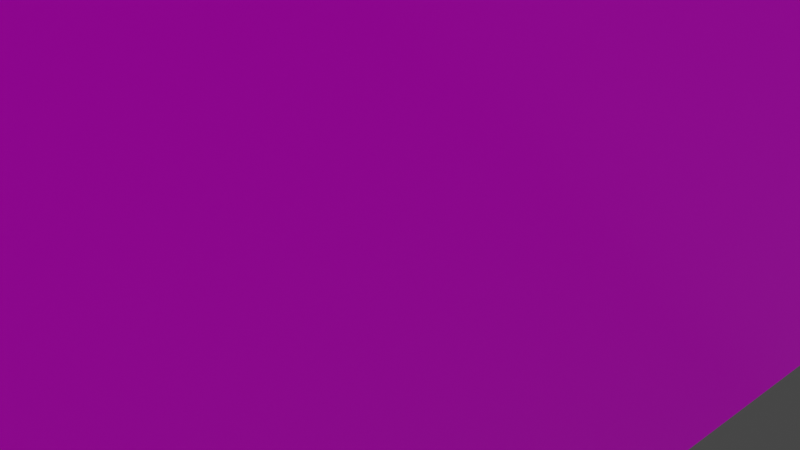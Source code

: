 # Source: Peeets_Coffee.blend  (saved by Blender 3.4.6; exported with 4.5.12 LTS)
import bpy
from mathutils import Matrix  # noqa: F401  (used for matrix-valued properties, if any)

bpy.ops.wm.read_factory_settings(use_empty=True)
scene = bpy.context.scene
scene.name = 'Scene'

# ---- collections
col_collection = bpy.data.collections.new('Collection'); scene.collection.children.link(col_collection)

# ---- images (referenced by path relative to the original .blend; pixels are not part of the script)
import os
ASSET_DIR = os.environ.get("B2B_ASSET_DIR", "")  # directory of the original .blend (textures are referenced by path, not embedded)
HERE = os.path.dirname(os.path.abspath(__file__))  # packed textures are extracted next to this script under _unpacked/

def load_image(name, relpath, width, height, colorspace="sRGB"):
    """Load a texture the original file referenced (path relative to the .blend, or extracted next to this script)."""
    p = next((c for c in (os.path.join(HERE, relpath), os.path.join(ASSET_DIR, relpath)) if relpath and os.path.exists(c)), "")
    if p:
        img = bpy.data.images.load(p, check_existing=True)
        img.name = name
    else:  # same state as the original file: an image datablock whose file is absent (Cycles renders it pink)
        img = bpy.data.images.new(name, width, height)
        img.source = "FILE"
        img.filepath = "//" + (relpath or name)
    img.colorspace_settings.name = colorspace
    return img
img_paintedplaster017_8k_displacement_jpg = load_image('PaintedPlaster017_8K_Displacement.jpg', 'PaintedPlaster017_8K_Displacement.jpg', 1024, 1024, 'Non-Color')
img_paintedplaster017_8k_color_jpg = load_image('PaintedPlaster017_8K_Color.jpg', 'PaintedPlaster017_8K_Color.jpg', 1024, 1024, 'sRGB')
img_paintedplaster017_8k_roughness_jpg = load_image('PaintedPlaster017_8K_Roughness.jpg', 'PaintedPlaster017_8K_Roughness.jpg', 1024, 1024, 'Non-Color')
img_paintedplaster017_8k_normaldx_jpg = load_image('PaintedPlaster017_8K_NormalDX.jpg', 'PaintedPlaster017_8K_NormalDX.jpg', 1024, 1024, 'Non-Color')
img_metal032_4k_displacement_jpg = load_image('Metal032_4K_Displacement.jpg', 'Metal032_4K_Displacement.jpg', 1024, 1024, 'Non-Color')
img_metal032_4k_color_jpg = load_image('Metal032_4K_Color.jpg', 'Metal032_4K_Color.jpg', 1024, 1024, 'sRGB')
img_metal032_4k_jpg_usda = load_image('Metal032_4K-JPG.usda', 'Metal032_4K-JPG.usda', 1024, 1024, 'Non-Color')
img_metal032_4k_roughness_jpg = load_image('Metal032_4K_Roughness.jpg', 'Metal032_4K_Roughness.jpg', 1024, 1024, 'Non-Color')
img_metal032_4k_normaldx_jpg = load_image('Metal032_4K_NormalDX.jpg', 'Metal032_4K_NormalDX.jpg', 1024, 1024, 'Non-Color')

# ---- materials (node trees are filled in below, after node groups)
mat_concrete = bpy.data.materials.new('Concrete')
mat_concrete.alpha_threshold = 0.0
mat_concrete.use_transparent_shadow = False
mat_concrete.roughness = 0.5
mat_concrete.line_color = (0.0, 0.0, 0.0, 1.0)
mat_window = bpy.data.materials.new('Window')
mat_window.use_transparent_shadow = False

# ---- material node trees
mat_concrete.use_nodes = True; mat_concrete.node_tree.nodes.clear()
_N = mat_concrete.node_tree.nodes; _L = mat_concrete.node_tree.links
n0 = _N.new('ShaderNodeOutputMaterial'); n0.name = 'Material Output'; n0.location = (300, 300)
n1 = _N.new('ShaderNodeBsdfPrincipled'); n1.name = 'Principled BSDF'; n1.location = (10, 300)
n1.distribution = 'GGX'
n1.subsurface_method = 'RANDOM_WALK_SKIN'
n1.inputs[3].default_value = 1.45
n1.inputs[27].default_value = (0.0, 0.0, 0.0, 1.0)
n1.inputs[28].default_value = 1.0
n2 = _N.new('ShaderNodeTexImage'); n2.name = 'Image Texture'; n2.location = (84, -870)
n2.label = 'Displacement'
n2.image = img_paintedplaster017_8k_displacement_jpg
n3 = _N.new('ShaderNodeDisplacement'); n3.name = 'Displacement'; n3.location = (110, -400)
n3.inputs[2].default_value = 1.0
n4 = _N.new('ShaderNodeTexImage'); n4.name = 'Image Texture.001'; n4.location = (84, -30)
n4.label = 'Base Color'
n4.image = img_paintedplaster017_8k_color_jpg
n5 = _N.new('ShaderNodeTexImage'); n5.name = 'Image Texture.002'; n5.location = (84, -310)
n5.label = 'Roughness'
n5.image = img_paintedplaster017_8k_roughness_jpg
n6 = _N.new('ShaderNodeTexImage'); n6.name = 'Image Texture.003'; n6.location = (84, -590)
n6.label = 'Normal'
n6.image = img_paintedplaster017_8k_normaldx_jpg
n7 = _N.new('ShaderNodeNormalMap'); n7.name = 'Normal Map'; n7.location = (-240, -60)
n8 = _N.new('ShaderNodeMapping'); n8.name = 'Mapping'; n8.location = (230, -30)
n9 = _N.new('NodeReroute'); n9.name = 'Reroute'; n9.location = (34, -586)
n9.width = 16
n9.socket_idname = 'NodeSocketVector'
n10 = _N.new('ShaderNodeTexCoord'); n10.name = 'Texture Coordinate'; n10.location = (30, -30)
n11 = _N.new('NodeFrame'); n11.name = 'Frame'; n11.location = (-1270, 330)
n11.label = 'Mapping'
n11.width = 400
n12 = _N.new('NodeFrame'); n12.name = 'Frame.001'; n12.location = (-624, 530)
n12.label = 'Textures'
n12.width = 354
n2.parent = n12
n4.parent = n12
n5.parent = n12
n6.parent = n12
n8.parent = n11
n9.parent = n12
n10.parent = n11
_L.new(n1.outputs[0], n0.inputs[0])
_L.new(n2.outputs[0], n3.inputs[0])
_L.new(n3.outputs[0], n0.inputs[2])
_L.new(n4.outputs[0], n1.inputs[0])
_L.new(n5.outputs[0], n1.inputs[2])
_L.new(n6.outputs[0], n7.inputs[1])
_L.new(n7.outputs[0], n1.inputs[5])
_L.new(n9.outputs[0], n4.inputs[0])
_L.new(n9.outputs[0], n5.inputs[0])
_L.new(n9.outputs[0], n6.inputs[0])
_L.new(n9.outputs[0], n2.inputs[0])
_L.new(n8.outputs[0], n9.inputs[0])
_L.new(n10.outputs[2], n8.inputs[0])
n0.is_active_output = True
mat_window.use_nodes = True; mat_window.node_tree.nodes.clear()
_N = mat_window.node_tree.nodes; _L = mat_window.node_tree.links
n0 = _N.new('ShaderNodeOutputMaterial'); n0.name = 'Material Output'; n0.location = (300, 300)
n1 = _N.new('ShaderNodeBsdfPrincipled'); n1.name = 'Principled BSDF'; n1.location = (10, 300)
n1.distribution = 'GGX'
n1.subsurface_method = 'RANDOM_WALK_SKIN'
n1.inputs[3].default_value = 1.45
n1.inputs[27].default_value = (0.0, 0.0, 0.0, 1.0)
n1.inputs[28].default_value = 1.0
n2 = _N.new('ShaderNodeTexImage'); n2.name = 'Image Texture'; n2.location = (84, -1150)
n2.label = 'Displacement'
n2.image = img_metal032_4k_displacement_jpg
n3 = _N.new('ShaderNodeDisplacement'); n3.name = 'Displacement'; n3.location = (110, -400)
n3.inputs[2].default_value = 1.0
n4 = _N.new('ShaderNodeTexImage'); n4.name = 'Image Texture.001'; n4.location = (84, -30)
n4.label = 'Base Color'
n4.image = img_metal032_4k_color_jpg
n5 = _N.new('ShaderNodeTexImage'); n5.name = 'Image Texture.002'; n5.location = (84, -310)
n5.label = 'Metallic'
n5.image = img_metal032_4k_jpg_usda
n6 = _N.new('ShaderNodeTexImage'); n6.name = 'Image Texture.003'; n6.location = (84, -590)
n6.label = 'Roughness'
n6.image = img_metal032_4k_roughness_jpg
n7 = _N.new('ShaderNodeTexImage'); n7.name = 'Image Texture.004'; n7.location = (84, -870)
n7.label = 'Normal'
n7.image = img_metal032_4k_normaldx_jpg
n8 = _N.new('ShaderNodeNormalMap'); n8.name = 'Normal Map'; n8.location = (-240, -340)
n9 = _N.new('ShaderNodeMapping'); n9.name = 'Mapping'; n9.location = (230, -30)
n10 = _N.new('NodeReroute'); n10.name = 'Reroute'; n10.location = (34, -700)
n10.width = 16
n10.socket_idname = 'NodeSocketVector'
n11 = _N.new('ShaderNodeTexCoord'); n11.name = 'Texture Coordinate'; n11.location = (30, -30)
n12 = _N.new('NodeFrame'); n12.name = 'Frame'; n12.location = (-1270, 330)
n12.label = 'Mapping'
n12.width = 400
n13 = _N.new('NodeFrame'); n13.name = 'Frame.001'; n13.location = (-624, 530)
n13.label = 'Textures'
n13.width = 354
n2.parent = n13
n4.parent = n13
n5.parent = n13
n6.parent = n13
n7.parent = n13
n9.parent = n12
n10.parent = n13
n11.parent = n12
_L.new(n1.outputs[0], n0.inputs[0])
_L.new(n2.outputs[0], n3.inputs[0])
_L.new(n3.outputs[0], n0.inputs[2])
_L.new(n4.outputs[0], n1.inputs[0])
_L.new(n5.outputs[0], n1.inputs[1])
_L.new(n6.outputs[0], n1.inputs[2])
_L.new(n7.outputs[0], n8.inputs[1])
_L.new(n8.outputs[0], n1.inputs[5])
_L.new(n10.outputs[0], n4.inputs[0])
_L.new(n10.outputs[0], n5.inputs[0])
_L.new(n10.outputs[0], n6.inputs[0])
_L.new(n10.outputs[0], n7.inputs[0])
_L.new(n10.outputs[0], n2.inputs[0])
_L.new(n9.outputs[0], n10.inputs[0])
_L.new(n11.outputs[2], n9.inputs[0])
n0.is_active_output = True

# ---- world
world_world = bpy.data.worlds.new('World'); scene.world = world_world
world_world.use_nodes = True; world_world.node_tree.nodes.clear()
_N = world_world.node_tree.nodes; _L = world_world.node_tree.links
n0 = _N.new('ShaderNodeOutputWorld'); n0.name = 'World Output'; n0.location = (300, 300)
n1 = _N.new('ShaderNodeBackground'); n1.name = 'Background'; n1.location = (10, 300)
n1.inputs[0].default_value = (0.05088, 0.05088, 0.05088, 1.0)
_L.new(n1.outputs[0], n0.inputs[0])
n0.is_active_output = True
world_world.color = (0.05088, 0.05088, 0.05088)
world_world.use_sun_shadow = False
world_world.sun_shadow_jitter_overblur = 0.0

# ---- cameras
cam_camera = bpy.data.cameras.new('Camera')
cam_camera.clip_end = 100.0
cam_camera.ortho_scale = 7.314

# ---- meshes
me_cube = bpy.data.meshes.new('Cube')
me_cube.from_pydata([(4.226, 7.675, 4.138), (4.226, 7.675, -4.138), (4.138, -8.824, 4.138), (4.138, -8.824, -4.138), (-4.138, 4.138, 4.138), (-4.138, 4.138, -4.138), (-4.138, -4.138, 4.138), (-4.138, -4.138, -4.138), (4.226, 7.675, -0.794), (-4.138, -4.138, -0.794), (4.138, -8.824, -0.794), (-4.138, 4.138, -0.794), (-4.138, -4.138, 0.4945), (4.226, 7.675, 0.4945), (4.138, -8.824, 0.4945), (-4.138, 4.138, 0.4945), (-4.138, -4.138, 2.539), (4.226, 7.675, 2.539), (4.138, -8.824, 2.539), (-4.138, 4.138, 2.539), (-4.138, -3.548, -4.138), (4.138, -1.914, 4.138), (-4.138, -1.914, 4.138), (4.138, -1.914, -4.138), (4.138, -1.914, -0.794), (-4.138, -3.548, -0.794), (4.138, -1.914, 0.4945), (-4.138, -3.552, 0.4945), (4.138, -1.914, 2.539), (-4.138, -3.552, 2.539), (-4.138, 2.24, 4.138), (4.138, 2.24, -4.138), (-4.138, 3.613, -0.794), (-4.138, 3.65, 0.4945), (-4.138, 3.65, 2.539), (-4.138, 3.613, -4.138), (4.138, 2.24, 4.138), (4.138, 2.24, -0.794), (4.138, 2.24, 0.4945), (4.138, 2.24, 2.539), (-2.365, 7.647, -4.138), (-2.531, -4.138, 4.138), (-2.531, -4.138, -4.138), (-2.365, 7.647, 4.138), (-2.365, 7.647, -0.794), (-2.531, -4.138, -0.794), (-2.365, 7.647, 0.4945), (-2.531, -4.138, 0.4945), (-2.365, 7.647, 2.539), (-2.531, -4.138, 2.539), (-2.531, -1.914, -4.138), (-2.531, -1.914, 4.138), (-2.531, 2.24, 4.138), (-2.531, 2.24, -4.138), (-2.196, -5.163, -4.138), (-2.03, 7.661, 4.138), (-2.03, 7.661, -0.794), (-2.03, 7.661, 0.4945), (-2.03, 7.661, 2.539), (-2.196, -1.9, 4.138), (-2.196, 2.254, 4.138), (-2.03, 7.661, -4.138), (-2.196, -5.163, 4.138), (-2.196, -5.163, -0.794), (-2.196, -5.163, 0.4945), (-2.192, -5.163, 2.539), (-2.196, -1.9, -4.138), (-2.196, 2.254, -4.138), (2.592, -7.266, -4.138), (3.801, 7.682, 4.138), (3.801, 7.682, -0.794), (3.801, 7.682, 0.4945), (3.801, 7.682, 2.539), (3.713, -1.907, 4.138), (3.713, 2.247, 4.138), (3.801, 7.682, -4.138), (3.556, -7.266, 4.138), (2.638, -7.266, -0.794), (2.638, -7.266, 0.4945), (2.638, -7.266, 2.539), (3.713, -1.907, -4.138), (3.713, 2.247, -4.138), (0.1019, 7.657, -4.138), (-0.1421, -4.911, 4.138), (-0.1421, -4.911, -0.794), (-0.1421, -4.911, 0.4945), (-0.1421, -4.911, 2.539), (-0.0636, -1.904, -4.138), (-0.0636, 2.25, -4.138), (-0.1421, -4.911, -4.138), (0.1019, 7.657, 4.138), (0.1019, 7.657, -0.794), (0.1019, 7.657, 0.4945), (0.1019, 7.657, 2.539), (-0.0636, -1.904, 4.138), (-0.0636, 2.25, 4.138), (4.138, 2.24, 4.138), (4.138, -1.914, 4.138), (3.713, -1.907, 4.138), (3.713, 2.247, 4.138), (-2.531, 2.24, 4.138), (-2.531, -1.914, 4.138), (-2.196, -1.9, 4.138), (-2.196, 2.254, 4.138), (-0.0636, -1.904, 4.138), (-0.0636, 2.25, 4.138), (4.138, 2.24, 9.357), (4.138, -1.914, 9.357), (3.713, -1.907, 9.357), (3.713, 2.247, 9.357), (-2.531, 2.24, 9.357), (-2.531, -1.914, 9.357), (-2.196, -1.9, 9.357), (-2.196, 2.254, 9.357), (-0.0636, -1.904, 9.357), (-0.0636, 2.25, 9.357), (-4.138, -4.138, 2.539), (-4.138, -4.138, 4.138), (-4.138, 2.24, 4.138), (-10.36, 3.65, 0.4945), (-4.138, 4.138, 2.539), (-4.138, 2.24, 2.539), (-4.138, -1.914, 4.138), (-4.138, -1.914, 2.539), (-1.0, -1.0, -1.0), (-1.0, -1.0, 1.0), (-1.0, 1.0, -1.0), (-1.0, 1.0, 1.0), (1.0, -1.0, -1.0), (1.0, -1.0, 1.0), (1.0, 1.0, -1.0), (1.0, 1.0, 1.0), (-1.0, -1.0, -1.0), (-1.0, -1.0, 1.0), (-1.0, 1.0, -1.0), (-1.0, 1.0, 1.0), (1.0, -1.0, -1.0), (1.0, -1.0, 1.0), (1.0, 1.0, -1.0), (1.0, 1.0, 1.0), (4.226, 7.675, -3.802), (4.138, -8.824, -3.802), (-4.138, 4.138, -3.802), (-4.138, -4.138, -3.802), (-4.138, -3.548, -3.802), (4.138, -1.914, -3.802), (4.138, 2.24, -3.802), (-4.138, 3.613, -3.802), (-2.531, -4.138, -3.802), (-2.365, 7.647, -3.802), (-2.196, -5.163, -3.802), (-2.03, 7.661, -3.802), (2.638, -7.266, -3.802), (3.801, 7.682, -3.802), (0.1019, 7.657, -3.802), (-0.1421, -4.911, -3.802), (-4.138, -4.138, -1.182), (4.226, 7.675, -1.182), (4.138, -8.824, -1.182), (-4.138, 4.138, -1.182), (-4.138, -3.548, -1.182), (4.138, -1.914, -1.182), (4.138, 2.24, -1.182), (-4.138, 3.613, -1.182), (-2.531, -4.138, -1.182), (-2.365, 7.647, -1.182), (-2.196, -5.163, -1.182), (-2.03, 7.661, -1.182), (2.638, -7.266, -1.182), (3.801, 7.682, -1.182), (0.1019, 7.657, -1.182), (-0.1421, -4.911, -1.182), (-4.138, 3.65, 4.166), (-4.138, 4.138, 4.166), (-4.138, -4.138, 4.166), (-4.138, -3.552, 4.166), (0.0, 1.0, -1.0), (0.0, 1.0, 1.0), (0.1951, 0.9808, -1.0), (0.1951, 0.9808, 1.0), (0.3827, 0.9239, -1.0), (0.3827, 0.9239, 1.0), (0.5556, 0.8315, -1.0), (0.5556, 0.8315, 1.0), (0.7071, 0.7071, -1.0), (0.7071, 0.7071, 1.0), (0.8315, 0.5556, -1.0), (0.8315, 0.5556, 1.0), (0.9239, 0.3827, -1.0), (0.9239, 0.3827, 1.0), (0.9808, 0.1951, -1.0), (0.9808, 0.1951, 1.0), (1.0, 0.0, -1.0), (1.0, 0.0, 1.0), (0.9808, -0.1951, -1.0), (0.9808, -0.1951, 1.0), (0.9239, -0.3827, -1.0), (0.9239, -0.3827, 1.0), (0.8315, -0.5556, -1.0), (0.8315, -0.5556, 1.0), (0.7071, -0.7071, -1.0), (0.7071, -0.7071, 1.0), (0.5556, -0.8315, -1.0), (0.5556, -0.8315, 1.0), (0.3827, -0.9239, -1.0), (0.3827, -0.9239, 1.0), (0.1951, -0.9808, -1.0), (0.1951, -0.9808, 1.0), (0.0, -1.0, -1.0), (0.0, -1.0, 1.0), (-0.1951, -0.9808, -1.0), (-0.1951, -0.9808, 1.0), (-0.3827, -0.9239, -1.0), (-0.3827, -0.9239, 1.0), (-0.5556, -0.8315, -1.0), (-0.5556, -0.8315, 1.0), (-0.7071, -0.7071, -1.0), (-0.7071, -0.7071, 1.0), (-0.8315, -0.5556, -1.0), (-0.8315, -0.5556, 1.0), (-0.9239, -0.3827, -1.0), (-0.9239, -0.3827, 1.0), (-0.9808, -0.1951, -1.0), (-0.9808, -0.1951, 1.0), (-1.0, 0.0, -1.0), (-1.0, 0.0, 1.0), (-0.9808, 0.1951, -1.0), (-0.9808, 0.1951, 1.0), (-0.9239, 0.3827, -1.0), (-0.9239, 0.3827, 1.0), (-0.8315, 0.5556, -1.0), (-0.8315, 0.5556, 1.0), (-0.7071, 0.7071, -1.0), (-0.7071, 0.7071, 1.0), (-0.5556, 0.8315, -1.0), (-0.5556, 0.8315, 1.0), (-0.3827, 0.9239, -1.0), (-0.3827, 0.9239, 1.0), (-0.1951, 0.9808, -1.0), (-0.1951, 0.9808, 1.0), (2.739, -7.146, -1.182), (2.739, -7.146, -3.802), (-0.0408, -4.791, -1.182), (-0.0408, -4.791, -3.802), (1.269, -6.109, 1.388), (0.2308, -5.085, 1.083), (2.338, -7.014, 0.9365), (1.792, -6.552, 1.27), (0.7002, -5.628, 1.365), (2.638, -7.266, 2.539), (2.638, -7.266, 0.4945), (0.2308, -5.085, 1.083), (-0.1421, -4.911, 0.4945), (-0.1421, -4.911, 2.539), (1.792, -6.552, 1.27), (1.269, -6.109, 1.388), (0.7002, -5.628, 1.365), (2.338, -7.014, 0.9365), (3.457, -9.515, -3.804), (3.457, -9.515, -4.14), (1.957, -7.957, -4.14), (3.457, -9.515, 0.4932), (3.457, -9.515, -0.7953), (3.457, -9.515, 2.537), (3.457, -9.515, 4.137), (2.105, -7.756, 4.067), (1.957, -7.957, -0.7953), (1.957, -7.957, 0.4932), (1.964, -7.957, 2.537), (1.957, -7.957, -3.804), (-0.8232, -5.603, 4.137), (-0.8232, -5.603, 2.537), (3.457, -9.515, -1.183), (1.957, -7.957, -1.183), (1.957, -7.957, 2.537), (1.957, -7.957, 0.4932), (-0.4502, -5.777, 1.081), (-0.8232, -5.603, 0.4932), (-0.8232, -5.603, 2.537), (1.111, -7.244, 1.268), (0.5878, -6.801, 1.387), (0.01918, -6.32, 1.364), (1.657, -7.705, 0.9352), (-0.1421, -4.911, -4.136), (-2.192, -5.163, -4.136), (-0.1421, -4.911, -4.136), (-0.8232, -5.603, -4.137), (-10.36, 4.138, 0.4945), (-10.36, -4.138, 0.4945), (-10.36, -3.552, 0.4945), (-10.36, -1.914, 2.539), (-10.36, 2.24, 2.539), (-10.36, -3.552, 2.539), (-10.36, 3.65, 2.539), (-10.36, -4.138, 2.539), (-10.36, 4.138, 2.539), (-4.138, -3.548, -3.802), (-4.138, 3.613, -3.802), (-4.138, -3.548, -1.182), (-4.138, 3.613, -1.182), (-3.618, -3.548, -3.802), (-3.618, 3.613, -3.802), (-3.618, -3.548, -1.182), (-3.618, 3.613, -1.182), (-3.618, 3.251, -3.802), (-3.766, 3.95, -1.182), (-3.766, 3.95, -3.802), (-1.993, 7.459, -1.182), (-1.993, 7.459, -3.802), (3.807, 6.836, -1.182), (3.807, 6.836, -3.802), (0.1075, 6.812, -1.182), (0.1075, 6.812, -3.802), (-15.93, -3.552, 0.4945), (-15.93, 3.65, 0.4945), (-15.93, -4.138, 0.4945), (-15.93, 4.138, 0.4945), (-15.93, -1.914, 2.539), (-15.93, 2.24, 2.539), (-15.93, -3.552, 2.539), (-15.93, 3.65, 2.539), (-15.93, -4.138, 2.539), (-15.93, 4.138, 2.539)], [], [(51, 22, 6, 41), (49, 41, 6, 16), (29, 16, 116, 123), (80, 23, 3, 68), (28, 21, 2, 18), (72, 69, 0, 17), (169, 70, 8, 157), (161, 24, 10, 158), (163, 32, 11, 159), (164, 45, 9, 156), (70, 71, 13, 8), (24, 26, 14, 10), (32, 33, 15, 11), (45, 47, 12, 9), (71, 72, 17, 13), (26, 28, 18, 14), (47, 49, 16, 12), (38, 39, 28, 26), (9, 12, 27, 25), (37, 38, 26, 24), (156, 9, 25, 160), (162, 37, 24, 161), (39, 36, 21, 28), (81, 31, 23, 80), (22, 30, 118, 122), (52, 30, 22, 51), (43, 4, 30, 52), (75, 1, 31, 81), (17, 0, 36, 39), (157, 8, 37, 162), (8, 13, 38, 37), (13, 17, 39, 38), (25, 27, 33, 32), (160, 25, 32, 163), (16, 6, 117, 116), (5, 40, 53, 35), (55, 43, 52, 60), (94, 73, 98, 104), (35, 53, 50, 20), (64, 65, 49, 47), (15, 19, 48, 46), (63, 64, 47, 45), (11, 15, 46, 44), (166, 63, 45, 164), (159, 11, 44, 165), (19, 4, 43, 48), (20, 50, 42, 7), (65, 62, 41, 49), (59, 51, 41, 62), (94, 59, 62, 83), (86, 83, 62, 65), (171, 84, 63, 166), (84, 85, 64, 63), (85, 86, 65, 64), (52, 51, 101, 100), (90, 55, 60, 95), (40, 61, 67, 53), (53, 67, 66, 50), (46, 48, 58, 57), (44, 46, 57, 56), (165, 44, 56, 167), (48, 43, 55, 58), (50, 66, 54, 42), (0, 69, 74, 36), (51, 59, 102, 101), (254, 257, 282, 279), (76, 83, 270, 265), (68, 3, 259, 260), (18, 2, 264, 263), (21, 73, 76, 2), (82, 75, 81, 88), (88, 81, 80, 87), (92, 93, 72, 71), (91, 92, 71, 70), (170, 91, 70, 169), (93, 90, 69, 72), (87, 80, 68, 89), (66, 87, 89, 54), (58, 55, 90, 93), (167, 56, 91, 170), (56, 57, 92, 91), (57, 58, 93, 92), (67, 88, 87, 66), (61, 82, 88, 67), (69, 90, 95, 74), (36, 74, 99, 96), (247, 246, 257, 254), (77, 78, 246, 247, 244, 248, 245, 85, 84), (168, 77, 84, 171), (14, 18, 263, 261), (73, 94, 83, 76), (104, 98, 108, 114), (97, 96, 106, 107), (102, 104, 114, 112), (100, 101, 111, 110), (60, 52, 100, 103), (21, 36, 96, 97), (74, 95, 105, 99), (59, 94, 104, 102), (73, 21, 97, 98), (95, 60, 103, 105), (113, 110, 111, 112), (115, 113, 112, 114), (106, 109, 108, 107), (109, 115, 114, 108), (101, 102, 112, 111), (105, 103, 113, 115), (98, 97, 107, 108), (99, 105, 115, 109), (103, 100, 110, 113), (96, 99, 109, 106), (30, 4, 19, 120, 121, 118), (116, 117, 122, 123), (123, 122, 118, 121), (19, 34, 121, 120), (34, 120, 295, 293), (295, 287, 316, 322), (34, 29, 123, 121), (6, 22, 122, 117), (124, 125, 127, 126), (126, 127, 131, 130), (130, 131, 129, 128), (128, 129, 125, 124), (126, 130, 128, 124), (131, 127, 125, 129), (132, 133, 135, 134), (134, 135, 139, 138), (138, 139, 137, 136), (136, 137, 133, 132), (134, 138, 136, 132), (139, 135, 133, 137), (68, 152, 155, 89), (61, 151, 154, 82), (82, 154, 153, 75), (257, 250, 275, 282), (40, 149, 151, 61), (89, 155, 150, 54), (5, 142, 149, 40), (54, 150, 148, 42), (20, 144, 147, 35), (1, 140, 146, 31), (31, 146, 145, 23), (7, 143, 144, 20), (42, 148, 143, 7), (35, 147, 142, 5), (23, 145, 141, 3), (75, 153, 140, 1), (155, 152, 241, 243), (151, 167, 170, 154), (154, 170, 311, 312), (10, 14, 261, 262), (149, 165, 167, 151), (155, 171, 166, 150), (159, 165, 307, 305), (150, 166, 164, 148), (160, 163, 299, 298), (140, 157, 162, 146), (146, 162, 161, 145), (143, 156, 160, 144), (148, 164, 156, 143), (147, 163, 159, 142), (145, 161, 158, 141), (153, 169, 157, 140), (34, 19, 173, 172), (16, 29, 175, 174), (176, 177, 179, 178), (178, 179, 181, 180), (180, 181, 183, 182), (182, 183, 185, 184), (184, 185, 187, 186), (186, 187, 189, 188), (188, 189, 191, 190), (190, 191, 193, 192), (192, 193, 195, 194), (194, 195, 197, 196), (196, 197, 199, 198), (198, 199, 201, 200), (200, 201, 203, 202), (202, 203, 205, 204), (204, 205, 207, 206), (206, 207, 209, 208), (208, 209, 211, 210), (210, 211, 213, 212), (212, 213, 215, 214), (214, 215, 217, 216), (216, 217, 219, 218), (218, 219, 221, 220), (220, 221, 223, 222), (222, 223, 225, 224), (224, 225, 227, 226), (226, 227, 229, 228), (228, 229, 231, 230), (230, 231, 233, 232), (232, 233, 235, 234), (234, 235, 237, 236), (179, 177, 239, 237, 235, 233, 231, 229, 227, 225, 223, 221, 219, 217, 215, 213, 211, 209, 207, 205, 203, 201, 199, 197, 195, 193, 191, 189, 187, 185, 183, 181), (236, 237, 239, 238), (238, 239, 177, 176), (176, 178, 180, 182, 184, 186, 188, 190, 192, 194, 196, 198, 200, 202, 204, 206, 208, 210, 212, 214, 216, 218, 220, 222, 224, 226, 228, 230, 232, 234, 236, 238), (241, 240, 242, 243), (152, 168, 240, 241), (171, 155, 243, 242), (168, 171, 242, 240), (251, 256, 281, 276), (79, 86, 253, 249), (244, 247, 254, 255), (248, 244, 255, 256), (78, 79, 249, 250), (245, 248, 256, 251), (86, 85, 252, 253), (246, 78, 250, 257), (85, 245, 251, 252), (261, 263, 268, 267), (262, 261, 267, 266), (272, 262, 266, 273), (263, 264, 265, 268), (268, 265, 270, 271), (259, 258, 269, 260), (258, 272, 273, 269), (275, 274, 278, 277, 276, 281, 280, 279, 282), (158, 10, 262, 272), (250, 249, 274, 275), (168, 152, 269, 273), (256, 255, 280, 281), (2, 76, 265, 264), (252, 251, 276, 277), (79, 78, 267, 268), (249, 253, 278, 274), (78, 77, 266, 267), (83, 86, 271, 270), (77, 168, 273, 266), (86, 79, 268, 271), (3, 141, 258, 259), (253, 252, 277, 278), (152, 68, 260, 269), (141, 158, 272, 258), (255, 254, 279, 280), (62, 270, 271, 65), (278, 277, 64, 65), (85, 64, 284, 283), (285, 283, 284, 286), (252, 85, 283, 285), (277, 252, 285, 286), (64, 277, 286, 284), (123, 121, 291, 290), (29, 123, 290, 292), (33, 27, 289, 119), (120, 15, 287, 295), (121, 34, 293, 291), (12, 116, 294, 288), (15, 33, 119, 287), (27, 12, 288, 289), (116, 29, 292, 294), (298, 299, 303, 302), (144, 160, 298, 296), (147, 144, 296, 297), (163, 147, 297, 299), (300, 302, 303, 301, 304), (299, 297, 301, 303), (297, 296, 300, 304, 301), (296, 298, 302, 300), (306, 305, 307, 308), (142, 159, 305, 306), (149, 142, 306, 308), (165, 149, 308, 307), (312, 311, 309, 310), (170, 169, 309, 311), (169, 153, 310, 309), (153, 154, 312, 310), (313, 315, 321, 319, 317, 318, 320, 322, 316, 314), (288, 294, 321, 315), (290, 291, 318, 317), (294, 292, 319, 321), (119, 289, 313, 314), (292, 290, 317, 319), (287, 119, 314, 316), (293, 295, 322, 320), (289, 288, 315, 313), (291, 293, 320, 318)])
me_cube.polygons.foreach_set('material_index', [0, 0, 0, 0, 0, 0, 0, 0, 0, 0, 0, 0, 0, 0, 0, 0, 0, 0, 0, 0, 0, 0, 0, 0, 0, 0, 0, 0, 0, 0, 0, 0, 0, 0, 0, 0, 0, 0, 0, 0, 0, 0, 0, 0, 0, 0, 0, 0, 0, 0, 0, 0, 0, 0, 0, 0, 0, 0, 0, 0, 0, 0, 0, 0, 0, 0, 0, 0, 0, 0, 0, 0, 0, 0, 0, 0, 0, 0, 0, 0, 0, 0, 0, 0, 0, 0, 0, 0, 0, 0, 0, 0, 0, 0, 0, 0, 0, 0, 0, 0, 0, 0, 0, 0, 0, 0, 0, 0, 0, 0, 0, 0, 0, 0, 0, 0, 0, 0, 0, 0, 0, 0, 0, 0, 0, 0, 0, 0, 0, 0, 0, 0, 0, 0, 0, 0, 0, 0, 0, 0, 0, 0, 0, 0, 0, 0, 0, 0, 0, 0, 0, 0, 0, 0, 0, 0, 0, 0, 0, 0, 0, 0, 0, 0, 0, 0, 0, 0, 0, 0, 0, 0, 0, 0, 0, 0, 0, 0, 0, 0, 0, 0, 0, 0, 0, 0, 0, 0, 0, 0, 0, 0, 0, 0, 0, 0, 0, 0, 0, 1, 0, 0, 0, 0, 0, 0, 0, 0, 0, 0, 0, 0, 0, 0, 0, 0, 0, 0, 0, 0, 0, 0, 0, 0, 0, 0, 0, 0, 0, 0, 0, 0, 0, 0, 0, 0, 0, 0, 0, 0, 0, 0, 0, 0, 0, 0, 0, 0, 0, 0, 0, 0, 0, 0, 0, 0, 0, 1, 0, 0, 0, 1, 0, 0, 0, 1, 0, 0, 0, 0, 0, 0, 0, 0, 0, 0, 0, 0, 0])
_uv = me_cube.uv_layers.new(name='UVMap')
_uv.uv.foreach_set('vector', [0.2633, 0.4445, 0.2516, 0.4782, 0.2517, 0.3858, 0.2634, 0.352, 0.6669, 0.7043, 0.6669, 0.6651, 0.6866, 0.6651, 0.6866, 0.7043, 0.6257, 0.6113, 0.6257, 0.589, 0.6257, 0.589, 0.6257, 0.6737, 0.3771, 0.3798, 0.3805, 0.37, 0.3808, 0.633, 0.3685, 0.6106, 0.4658, 0.3418, 0.456, 0.3418, 0.456, 0.002819, 0.4658, 0.002819, 0.6701, 0.3055, 0.6799, 0.3055, 0.6799, 0.3263, 0.6701, 0.3263, 0.6472, 0.3055, 0.6496, 0.3055, 0.6496, 0.3263, 0.6472, 0.3263, 0.4886, 0.3418, 0.4862, 0.3418, 0.4862, 0.002819, 0.4886, 0.002819, 0.6081, 0.2028, 0.6057, 0.2028, 0.6057, 0.177, 0.6081, 0.177, 0.6669, 0.7957, 0.6669, 0.7862, 0.6866, 0.7862, 0.6866, 0.7957, 0.6496, 0.3055, 0.6575, 0.3055, 0.6575, 0.3263, 0.6496, 0.3263, 0.4862, 0.3418, 0.4783, 0.3418, 0.4783, 0.002819, 0.4862, 0.002819, 0.6057, 0.2028, 0.5978, 0.201, 0.5978, 0.177, 0.6057, 0.177, 0.6669, 0.7862, 0.6669, 0.7545, 0.6866, 0.7545, 0.6866, 0.7862, 0.6575, 0.3055, 0.6701, 0.3055, 0.6701, 0.3263, 0.6575, 0.3263, 0.4783, 0.3418, 0.4658, 0.3418, 0.4658, 0.002819, 0.4783, 0.002819, 0.6669, 0.7545, 0.6669, 0.7043, 0.6866, 0.7043, 0.6866, 0.7545, 0.4783, 0.5456, 0.4658, 0.5456, 0.4658, 0.3418, 0.4783, 0.3418, 0.6057, 0.5833, 0.5978, 0.5833, 0.5978, 0.5546, 0.6057, 0.5544, 0.4862, 0.5456, 0.4783, 0.5456, 0.4783, 0.3418, 0.4862, 0.3418, 0.6081, 0.5833, 0.6057, 0.5833, 0.6057, 0.5544, 0.6081, 0.5544, 0.4886, 0.5456, 0.4862, 0.5456, 0.4862, 0.3418, 0.4886, 0.3418, 0.4658, 0.5456, 0.456, 0.5456, 0.456, 0.3418, 0.4658, 0.3418, 0.377, 0.2217, 0.3803, 0.2118, 0.3805, 0.37, 0.3771, 0.3798, 0.3802, 0.6981, 0.3802, 0.6981, 0.3802, 0.6981, 0.3802, 0.6981, 0.2632, 0.6171, 0.2515, 0.6509, 0.2516, 0.4782, 0.2633, 0.4445, 0.2642, 0.8384, 0.2514, 0.7298, 0.2515, 0.6509, 0.2632, 0.6171, 0.3774, 0.01269, 0.3808, 0.002819, 0.3803, 0.2118, 0.377, 0.2217, 0.4658, 0.812, 0.456, 0.812, 0.456, 0.5456, 0.4658, 0.5456, 0.4886, 0.812, 0.4862, 0.812, 0.4862, 0.5456, 0.4886, 0.5456, 0.4862, 0.812, 0.4783, 0.812, 0.4783, 0.5456, 0.4862, 0.5456, 0.4783, 0.812, 0.4658, 0.812, 0.4658, 0.5456, 0.4783, 0.5456, 0.6057, 0.5544, 0.5978, 0.5546, 0.5978, 0.201, 0.6057, 0.2028, 0.6081, 0.5544, 0.6057, 0.5544, 0.6057, 0.2028, 0.6081, 0.2028, 0.3802, 0.6981, 0.3802, 0.6981, 0.3802, 0.6981, 0.3802, 0.6981, 0.3149, 0.3369, 0.3288, 0.161, 0.3277, 0.3708, 0.3149, 0.3569, 0.2666, 0.832, 0.2642, 0.8384, 0.2632, 0.6171, 0.2656, 0.6107, 0.3802, 0.6869, 0.3802, 0.6869, 0.3802, 0.6869, 0.3802, 0.6869, 0.3149, 0.3569, 0.3277, 0.3708, 0.3279, 0.529, 0.3152, 0.6295, 0.7205, 0.09229, 0.7205, 0.04209, 0.733, 0.04209, 0.733, 0.09229, 0.5978, 0.177, 0.5853, 0.177, 0.5853, 0.002819, 0.5978, 0.002819, 0.7205, 0.1239, 0.7205, 0.09229, 0.733, 0.09229, 0.733, 0.1239, 0.6057, 0.177, 0.5978, 0.177, 0.5978, 0.002819, 0.6057, 0.002819, 0.7205, 0.1334, 0.7205, 0.1239, 0.733, 0.1239, 0.733, 0.1334, 0.6081, 0.177, 0.6057, 0.177, 0.6057, 0.002819, 0.6081, 0.002819, 0.5853, 0.177, 0.5755, 0.177, 0.5755, 0.002819, 0.5853, 0.002819, 0.3152, 0.6295, 0.3279, 0.529, 0.3279, 0.6137, 0.3153, 0.652, 0.7205, 0.04209, 0.7205, 0.002819, 0.733, 0.002819, 0.733, 0.04209, 0.2658, 0.438, 0.2633, 0.4445, 0.2634, 0.352, 0.2659, 0.3024, 0.2813, 0.3931, 0.2658, 0.438, 0.2659, 0.3024, 0.2808, 0.2698, 0.4173, 0.6732, 0.4173, 0.634, 0.4425, 0.634, 0.4425, 0.6732, 0.4173, 0.7646, 0.4173, 0.7551, 0.4425, 0.7551, 0.4425, 0.7646, 0.4173, 0.7551, 0.4173, 0.7234, 0.4425, 0.7234, 0.4425, 0.7551, 0.4173, 0.7234, 0.4173, 0.6732, 0.4425, 0.6732, 0.4425, 0.7234, 0.3802, 0.6869, 0.3802, 0.6869, 0.3802, 0.6869, 0.3802, 0.6869, 0.2821, 0.7871, 0.2666, 0.832, 0.2656, 0.6107, 0.2811, 0.5658, 0.3288, 0.161, 0.3314, 0.1525, 0.3303, 0.3623, 0.3277, 0.3708, 0.3277, 0.3708, 0.3303, 0.3623, 0.3305, 0.5205, 0.3279, 0.529, 0.6575, 0.002819, 0.6701, 0.002819, 0.6701, 0.01924, 0.6575, 0.01924, 0.6496, 0.002819, 0.6575, 0.002819, 0.6575, 0.01924, 0.6496, 0.01924, 0.6472, 0.002819, 0.6496, 0.002819, 0.6496, 0.01924, 0.6472, 0.01924, 0.6701, 0.002819, 0.6799, 0.002819, 0.6799, 0.01924, 0.6701, 0.01924, 0.3279, 0.529, 0.3305, 0.5205, 0.3306, 0.6447, 0.3279, 0.6137, 0.3121, 0.7012, 0.309, 0.7104, 0.3086, 0.4864, 0.3117, 0.4772, 0.3802, 0.6869, 0.3802, 0.6869, 0.3802, 0.6869, 0.3802, 0.6869, 0.3084, 0.9036, 0.3087, 0.9215, 0.2969, 0.9148, 0.2966, 0.8969, 0.3078, 0.09424, 0.2808, 0.2698, 0.2759, 0.2553, 0.2973, 0.1043, 0.3685, 0.6106, 0.3808, 0.633, 0.3754, 0.6756, 0.3635, 0.6521, 0.5719, 0.8279, 0.5719, 0.8672, 0.5634, 0.8672, 0.5634, 0.8279, 0.3118, 0.3045, 0.3087, 0.3137, 0.3078, 0.09424, 0.3121, 0.01727, 0.3482, 0.1018, 0.3774, 0.01269, 0.377, 0.2217, 0.3471, 0.3116, 0.3471, 0.3116, 0.377, 0.2217, 0.3771, 0.3798, 0.3473, 0.4698, 0.6575, 0.1239, 0.6701, 0.1239, 0.6701, 0.3055, 0.6575, 0.3055, 0.6496, 0.1239, 0.6575, 0.1239, 0.6575, 0.3055, 0.6496, 0.3055, 0.6472, 0.1239, 0.6496, 0.1239, 0.6496, 0.3055, 0.6472, 0.3055, 0.6701, 0.1239, 0.6799, 0.1239, 0.6799, 0.3055, 0.6701, 0.3055, 0.3473, 0.4698, 0.3771, 0.3798, 0.3685, 0.6106, 0.3468, 0.5861, 0.3305, 0.5205, 0.3473, 0.4698, 0.3468, 0.5861, 0.3306, 0.6447, 0.6701, 0.01924, 0.6799, 0.01924, 0.6799, 0.1239, 0.6701, 0.1239, 0.6472, 0.01924, 0.6496, 0.01924, 0.6496, 0.1239, 0.6472, 0.1239, 0.6496, 0.01924, 0.6575, 0.01924, 0.6575, 0.1239, 0.6496, 0.1239, 0.6575, 0.01924, 0.6701, 0.01924, 0.6701, 0.1239, 0.6575, 0.1239, 0.3303, 0.3623, 0.3471, 0.3116, 0.3473, 0.4698, 0.3305, 0.5205, 0.3314, 0.1525, 0.3482, 0.1018, 0.3471, 0.3116, 0.3303, 0.3623, 0.309, 0.7104, 0.2821, 0.7871, 0.2811, 0.5658, 0.3086, 0.4864, 0.3802, 0.6869, 0.3802, 0.6869, 0.3802, 0.6869, 0.3802, 0.6869, 0.3802, 0.7038, 0.3802, 0.7038, 0.3802, 0.7038, 0.3802, 0.7038, 0.3836, 0.7551, 0.3836, 0.7234, 0.3872, 0.7126, 0.3938, 0.7044, 0.4002, 0.7015, 0.4071, 0.7021, 0.4127, 0.709, 0.4173, 0.7234, 0.4173, 0.7551, 0.3836, 0.7646, 0.3836, 0.7551, 0.4173, 0.7551, 0.4173, 0.7646, 0.5719, 0.7777, 0.5719, 0.8279, 0.5634, 0.8279, 0.5634, 0.7777, 0.3087, 0.3137, 0.2813, 0.3931, 0.2808, 0.2698, 0.3078, 0.09424, 0.6989, 0.4531, 0.6989, 0.6386, 0.6669, 0.6386, 0.6669, 0.4531, 0.3149, 0.6812, 0.3659, 0.6812, 0.3659, 0.8094, 0.3149, 0.8094, 0.6989, 0.3484, 0.6989, 0.4531, 0.6669, 0.4531, 0.6669, 0.3484, 0.5096, 0.664, 0.5606, 0.664, 0.5606, 0.7921, 0.5096, 0.7921, 0.3802, 0.6869, 0.3802, 0.6869, 0.3802, 0.6869, 0.3802, 0.6869, 0.3802, 0.6869, 0.3802, 0.6869, 0.3802, 0.6869, 0.3802, 0.6869, 0.3802, 0.6869, 0.3802, 0.6869, 0.3802, 0.6869, 0.3802, 0.6869, 0.3802, 0.6869, 0.3802, 0.6869, 0.3802, 0.6869, 0.3802, 0.6869, 0.3802, 0.6869, 0.3802, 0.6869, 0.3802, 0.6869, 0.3802, 0.6869, 0.3802, 0.6869, 0.3802, 0.6869, 0.3802, 0.6869, 0.3802, 0.6869, 0.6641, 0.6612, 0.664, 0.6729, 0.6291, 0.5712, 0.6292, 0.5595, 0.6641, 0.5847, 0.6641, 0.6612, 0.6292, 0.5595, 0.6292, 0.4829, 0.664, 0.4337, 0.6641, 0.4491, 0.6292, 0.3474, 0.6292, 0.332, 0.6641, 0.4491, 0.6641, 0.5847, 0.6292, 0.4829, 0.6292, 0.3474, 0.6989, 0.332, 0.6989, 0.3484, 0.6669, 0.3484, 0.6669, 0.332, 0.6075, 0.7953, 0.6075, 0.8999, 0.5755, 0.8999, 0.5755, 0.7953, 0.6989, 0.6386, 0.6989, 0.6594, 0.6669, 0.6594, 0.6669, 0.6386, 0.6075, 0.6098, 0.6075, 0.7953, 0.5755, 0.7953, 0.5755, 0.6098, 0.6075, 0.8999, 0.6075, 0.9164, 0.5755, 0.9164, 0.5755, 0.8999, 0.6075, 0.589, 0.6075, 0.6098, 0.5755, 0.6098, 0.5755, 0.589, 0.5755, 0.2702, 0.5755, 0.177, 0.5853, 0.177, 0.5853, 0.177, 0.5853, 0.2702, 0.5755, 0.2702, 0.5853, 0.5833, 0.5755, 0.5833, 0.5755, 0.4741, 0.5853, 0.4741, 0.5853, 0.4741, 0.5755, 0.4741, 0.5755, 0.2702, 0.5853, 0.2702, 0.5853, 0.177, 0.5853, 0.201, 0.5853, 0.2702, 0.5853, 0.177, 0.449, 0.1932, 0.4531, 0.2052, 0.4531, 0.4282, 0.449, 0.4163, 0.7297, 0.6058, 0.7171, 0.6058, 0.7171, 0.332, 0.7297, 0.332, 0.3802, 0.6925, 0.3802, 0.6925, 0.3802, 0.6925, 0.3802, 0.6925, 0.3802, 0.6981, 0.3802, 0.6981, 0.3802, 0.6981, 0.3802, 0.6981, 0.3987, 0.8428, 0.411, 0.8428, 0.411, 0.941, 0.3987, 0.941, 0.4138, 0.8428, 0.4261, 0.8428, 0.4261, 0.941, 0.4138, 0.941, 0.6866, 0.8739, 0.6866, 0.923, 0.6621, 0.923, 0.6621, 0.8739, 0.4903, 0.8176, 0.5025, 0.8176, 0.5025, 0.9158, 0.4903, 0.9158, 0.7169, 0.2283, 0.7169, 0.3074, 0.7016, 0.2618, 0.7016, 0.1827, 0.3294, 0.8981, 0.3149, 0.9403, 0.3149, 0.8572, 0.3294, 0.815, 0.3836, 0.8428, 0.3959, 0.8428, 0.3959, 0.941, 0.3836, 0.941, 0.4289, 0.8428, 0.4412, 0.8428, 0.4412, 0.941, 0.4289, 0.941, 0.6536, 0.8874, 0.6536, 0.9365, 0.6291, 0.9365, 0.6291, 0.8874, 0.4752, 0.8176, 0.4874, 0.8176, 0.4874, 0.9158, 0.4752, 0.9158, 0.56, 0.8434, 0.56, 0.9225, 0.5448, 0.8769, 0.5448, 0.7977, 0.3467, 0.8981, 0.3322, 0.9403, 0.3322, 0.8572, 0.3467, 0.815, 0.3842, 0.8372, 0.3836, 0.8289, 0.4173, 0.8289, 0.4173, 0.8372, 0.6291, 0.01924, 0.6312, 0.01924, 0.6312, 0.1239, 0.6291, 0.1239, 0.6291, 0.1239, 0.6312, 0.1239, 0.6312, 0.3055, 0.6291, 0.3055, 0.3087, 0.9215, 0.3088, 0.9314, 0.297, 0.9247, 0.2969, 0.9148, 0.6291, 0.002819, 0.6312, 0.002819, 0.6312, 0.01924, 0.6291, 0.01924, 0.4173, 0.8372, 0.4173, 0.8289, 0.4425, 0.8289, 0.4425, 0.8372, 0.6263, 0.177, 0.6242, 0.177, 0.6242, 0.002819, 0.6263, 0.002819, 0.7205, 0.206, 0.7205, 0.1978, 0.733, 0.1978, 0.733, 0.206, 0.6263, 0.5544, 0.6242, 0.5544, 0.6242, 0.2028, 0.6263, 0.2028, 0.5068, 0.812, 0.5047, 0.812, 0.5047, 0.5456, 0.5068, 0.5456, 0.5068, 0.5456, 0.5047, 0.5456, 0.5047, 0.3418, 0.5068, 0.3418, 0.6263, 0.5833, 0.6242, 0.5833, 0.6242, 0.5544, 0.6263, 0.5544, 0.6669, 0.8683, 0.6669, 0.86, 0.6866, 0.86, 0.6866, 0.8683, 0.6263, 0.2028, 0.6242, 0.2028, 0.6242, 0.177, 0.6263, 0.177, 0.5068, 0.3418, 0.5047, 0.3418, 0.5047, 0.002819, 0.5068, 0.002819, 0.6291, 0.3055, 0.6312, 0.3055, 0.6312, 0.3263, 0.6291, 0.3263, 0.4519, 0.8101, 0.4519, 0.634, 0.4529, 0.6351, 0.4529, 0.8112, 0.6312, 0.01924, 0.6472, 0.01924, 0.6472, 0.1239, 0.6312, 0.1239, 0.5057, 0.9215, 0.5057, 0.9858, 0.4953, 0.9858, 0.4953, 0.9215, 0.5719, 0.7461, 0.5719, 0.7777, 0.5634, 0.7777, 0.5634, 0.7461, 0.6312, 0.002819, 0.6472, 0.002819, 0.6472, 0.01924, 0.6312, 0.01924, 0.4173, 0.8289, 0.4173, 0.7646, 0.4425, 0.7646, 0.4425, 0.8289, 0.6608, 0.8681, 0.6608, 0.6837, 0.6635, 0.6785, 0.6635, 0.8629, 0.7205, 0.1978, 0.7205, 0.1334, 0.733, 0.1334, 0.733, 0.1978, 0.3802, 0.6812, 0.3802, 0.6812, 0.3802, 0.6812, 0.3802, 0.6812, 0.5047, 0.812, 0.4886, 0.812, 0.4886, 0.5456, 0.5047, 0.5456, 0.5047, 0.5456, 0.4886, 0.5456, 0.4886, 0.3418, 0.5047, 0.3418, 0.6242, 0.5833, 0.6081, 0.5833, 0.6081, 0.5544, 0.6242, 0.5544, 0.6669, 0.86, 0.6669, 0.7957, 0.6866, 0.7957, 0.6866, 0.86, 0.6242, 0.2028, 0.6081, 0.2028, 0.6081, 0.177, 0.6242, 0.177, 0.5047, 0.3418, 0.4886, 0.3418, 0.4886, 0.002819, 0.5047, 0.002819, 0.6312, 0.3055, 0.6472, 0.3055, 0.6472, 0.3263, 0.6312, 0.3263, 0.5448, 0.9281, 0.5508, 0.9281, 0.5508, 0.9681, 0.5448, 0.9681, 0.3724, 0.9259, 0.3796, 0.9259, 0.3796, 0.9658, 0.3724, 0.9658, 0.7105, 0.9169, 0.7105, 0.966, 0.7081, 0.966, 0.7081, 0.9169, 0.7081, 0.9169, 0.7081, 0.966, 0.7058, 0.966, 0.7058, 0.9169, 0.7058, 0.9169, 0.7058, 0.966, 0.7037, 0.966, 0.7037, 0.9169, 0.7037, 0.9169, 0.7037, 0.966, 0.7018, 0.966, 0.7018, 0.9169, 0.4925, 0.9215, 0.4925, 0.9706, 0.4906, 0.9706, 0.4906, 0.9215, 0.4906, 0.9215, 0.4906, 0.9706, 0.4884, 0.9706, 0.4884, 0.9215, 0.4884, 0.9215, 0.4884, 0.9706, 0.4861, 0.9706, 0.4861, 0.9215, 0.4861, 0.9215, 0.4861, 0.9706, 0.4837, 0.9706, 0.4837, 0.9215, 0.4837, 0.9215, 0.4837, 0.9706, 0.4813, 0.9706, 0.4813, 0.9215, 0.4813, 0.9215, 0.4813, 0.9706, 0.479, 0.9706, 0.479, 0.9215, 0.479, 0.9215, 0.479, 0.9706, 0.4769, 0.9706, 0.4769, 0.9215, 0.4769, 0.9215, 0.4769, 0.9706, 0.4752, 0.9706, 0.4752, 0.9215, 0.3651, 0.8508, 0.3773, 0.8508, 0.3773, 0.8583, 0.3651, 0.8583, 0.3651, 0.8583, 0.3773, 0.8583, 0.3773, 0.8669, 0.3651, 0.8669, 0.3651, 0.8669, 0.3773, 0.8669, 0.3773, 0.8761, 0.3651, 0.8761, 0.3651, 0.8761, 0.3773, 0.8761, 0.3773, 0.8857, 0.3651, 0.8857, 0.3651, 0.8857, 0.3773, 0.8857, 0.3773, 0.8953, 0.3651, 0.8953, 0.3651, 0.8953, 0.3773, 0.8953, 0.3773, 0.9045, 0.3651, 0.9045, 0.3651, 0.9045, 0.3773, 0.9045, 0.3773, 0.9129, 0.3651, 0.9129, 0.3651, 0.9129, 0.3773, 0.9129, 0.3773, 0.9202, 0.3651, 0.9202, 0.7197, 0.238, 0.732, 0.238, 0.732, 0.2453, 0.7197, 0.2453, 0.7197, 0.2453, 0.732, 0.2453, 0.732, 0.2537, 0.7197, 0.2537, 0.7197, 0.2537, 0.732, 0.2537, 0.732, 0.2628, 0.7197, 0.2628, 0.7197, 0.2628, 0.732, 0.2628, 0.732, 0.2724, 0.7197, 0.2724, 0.7197, 0.2724, 0.732, 0.2724, 0.732, 0.282, 0.7197, 0.282, 0.7197, 0.282, 0.732, 0.282, 0.732, 0.2912, 0.7197, 0.2912, 0.7197, 0.2912, 0.732, 0.2912, 0.732, 0.2998, 0.7197, 0.2998, 0.7197, 0.2998, 0.732, 0.2998, 0.732, 0.3074, 0.7197, 0.3074, 0.7191, 0.9169, 0.7191, 0.966, 0.7173, 0.966, 0.7173, 0.9169, 0.7173, 0.9169, 0.7173, 0.966, 0.7152, 0.966, 0.7152, 0.9169, 0.2773, 0.9249, 0.2765, 0.9315, 0.2755, 0.9367, 0.2744, 0.9403, 0.2732, 0.942, 0.272, 0.9418, 0.2708, 0.9397, 0.2697, 0.9359, 0.2687, 0.9304, 0.2678, 0.9234, 0.2672, 0.9153, 0.2667, 0.9064, 0.2665, 0.8969, 0.2665, 0.8873, 0.2667, 0.8779, 0.2672, 0.869, 0.2678, 0.8611, 0.2687, 0.8545, 0.2697, 0.8493, 0.2708, 0.8458, 0.272, 0.8441, 0.2732, 0.8442, 0.2744, 0.8463, 0.2755, 0.8501, 0.2765, 0.8556, 0.2773, 0.8626, 0.278, 0.8707, 0.2785, 0.8796, 0.2787, 0.8891, 0.2787, 0.8987, 0.2785, 0.9081, 0.278, 0.917, 0.7152, 0.9169, 0.7152, 0.966, 0.7129, 0.966, 0.7129, 0.9169, 0.7129, 0.9169, 0.7129, 0.966, 0.7105, 0.966, 0.7105, 0.9169, 0.2623, 0.9261, 0.2614, 0.9325, 0.2604, 0.9375, 0.2593, 0.9407, 0.2581, 0.9421, 0.2569, 0.9416, 0.2557, 0.9393, 0.2546, 0.9352, 0.2536, 0.9294, 0.2528, 0.9223, 0.2521, 0.914, 0.2516, 0.905, 0.2514, 0.8955, 0.2514, 0.8859, 0.2516, 0.8765, 0.2521, 0.8678, 0.2528, 0.8601, 0.2536, 0.8536, 0.2546, 0.8487, 0.2557, 0.8455, 0.2569, 0.8441, 0.2581, 0.8445, 0.2593, 0.8469, 0.2604, 0.851, 0.2614, 0.8567, 0.2623, 0.8639, 0.263, 0.8721, 0.2634, 0.8812, 0.2636, 0.8907, 0.2636, 0.9003, 0.2634, 0.9096, 0.263, 0.9183, 0.6827, 0.19, 0.6988, 0.19, 0.6988, 0.3248, 0.6827, 0.3248, 0.6306, 0.6868, 0.6306, 0.7512, 0.6291, 0.7512, 0.6291, 0.6868, 0.5053, 0.882, 0.5053, 0.8176, 0.5068, 0.8176, 0.5068, 0.882, 0.6983, 0.6664, 0.6983, 0.7576, 0.6964, 0.7563, 0.6964, 0.6651, 0.3088, 0.8508, 0.3078, 0.8679, 0.296, 0.8612, 0.297, 0.8441, 0.3802, 0.7038, 0.3802, 0.7038, 0.3802, 0.7038, 0.3802, 0.7038, 0.3802, 0.7038, 0.3802, 0.7038, 0.3802, 0.7038, 0.3802, 0.7038, 0.3802, 0.7038, 0.3802, 0.7038, 0.3802, 0.7038, 0.3802, 0.7038, 0.3802, 0.7038, 0.3802, 0.7038, 0.3802, 0.7038, 0.3802, 0.7038, 0.3802, 0.7038, 0.3802, 0.7038, 0.3802, 0.7038, 0.3802, 0.7038, 0.3802, 0.7038, 0.3802, 0.7038, 0.3802, 0.7038, 0.3802, 0.7038, 0.3802, 0.7038, 0.3802, 0.7038, 0.3802, 0.7038, 0.3802, 0.7038, 0.3802, 0.7038, 0.3802, 0.7038, 0.3802, 0.7038, 0.3802, 0.7038, 0.658, 0.7923, 0.658, 0.8425, 0.6393, 0.8425, 0.6393, 0.7923, 0.658, 0.7607, 0.658, 0.7923, 0.6393, 0.7923, 0.6393, 0.7607, 0.658, 0.7511, 0.658, 0.7607, 0.6393, 0.7607, 0.6393, 0.7511, 0.658, 0.8425, 0.658, 0.8818, 0.6368, 0.8801, 0.6393, 0.8425, 0.35, 0.8217, 0.3594, 0.815, 0.3594, 0.9572, 0.3496, 0.9568, 0.658, 0.6785, 0.658, 0.6868, 0.6393, 0.6868, 0.6393, 0.6785, 0.658, 0.6868, 0.658, 0.7511, 0.6393, 0.7511, 0.6393, 0.6868, 0.5294, 0.8317, 0.5419, 0.8317, 0.542, 0.9665, 0.5294, 0.9665, 0.533, 0.9483, 0.5347, 0.9256, 0.5349, 0.8981, 0.5342, 0.8727, 0.5321, 0.8462, 0.5719, 0.7366, 0.5719, 0.7461, 0.5634, 0.7461, 0.5634, 0.7365, 0.5294, 0.7977, 0.542, 0.7977, 0.5419, 0.8317, 0.5294, 0.8317, 0.6306, 0.7512, 0.6306, 0.6868, 0.6393, 0.6868, 0.6393, 0.7511, 0.3078, 0.8679, 0.3081, 0.8865, 0.2963, 0.8798, 0.296, 0.8612, 0.3121, 0.01727, 0.3078, 0.09424, 0.2973, 0.1043, 0.3072, 0.002819, 0.5294, 0.9325, 0.533, 0.9143, 0.533, 0.9483, 0.5294, 0.9665, 0.6306, 0.8425, 0.6306, 0.7923, 0.6393, 0.7923, 0.6393, 0.8425, 0.7385, 0.6929, 0.7385, 0.869, 0.7325, 0.8653, 0.7325, 0.6892, 0.6306, 0.7923, 0.6306, 0.7607, 0.6393, 0.7607, 0.6393, 0.7923, 0.603, 0.922, 0.603, 0.9613, 0.5944, 0.9613, 0.5944, 0.922, 0.6306, 0.7607, 0.6306, 0.7512, 0.6393, 0.7511, 0.6393, 0.7607, 0.2932, 0.8538, 0.2932, 0.945, 0.2816, 0.9354, 0.2815, 0.8441, 0.5719, 0.664, 0.5719, 0.6722, 0.5634, 0.6722, 0.5634, 0.6639, 0.3773, 0.6812, 0.3773, 0.7314, 0.3687, 0.7315, 0.3687, 0.6813, 0.6306, 0.6868, 0.6306, 0.6786, 0.6393, 0.6785, 0.6393, 0.6868, 0.5719, 0.6722, 0.5719, 0.7366, 0.5634, 0.7365, 0.5634, 0.6722, 0.3081, 0.8865, 0.3084, 0.9036, 0.2966, 0.8969, 0.2963, 0.8798, 0.7423, 0.8747, 0.7423, 0.9426, 0.7325, 0.9426, 0.7325, 0.8748, 0.5266, 0.7978, 0.5266, 0.848, 0.5096, 0.8479, 0.5096, 0.7977, 0.4173, 0.7234, 0.4425, 0.7234, 0.4425, 0.8371, 0.4173, 0.8371, 0.7403, 0.238, 0.7403, 0.238, 0.7403, 0.3059, 0.7348, 0.2483, 0.3802, 0.7038, 0.3802, 0.7038, 0.3802, 0.7038, 0.3802, 0.7038, 0.3687, 0.7315, 0.3773, 0.7314, 0.3773, 0.8451, 0.3687, 0.8451, 0.5096, 0.8479, 0.5266, 0.848, 0.5266, 0.9617, 0.5096, 0.9616, 0.4023, 0.05721, 0.4372, 0.1588, 0.4372, 0.3818, 0.4023, 0.2803, 0.3885, 0.01715, 0.4023, 0.05721, 0.4023, 0.2803, 0.3885, 0.2402, 0.5689, 0.6472, 0.5141, 0.4829, 0.5141, 0.2368, 0.5689, 0.4011, 0.7297, 0.9111, 0.7171, 0.9111, 0.7171, 0.6058, 0.7297, 0.6058, 0.4372, 0.1588, 0.449, 0.1932, 0.449, 0.4163, 0.4372, 0.3818, 0.7018, 0.332, 0.7143, 0.332, 0.7143, 0.6373, 0.7018, 0.6373, 0.5727, 0.6583, 0.5689, 0.6472, 0.5689, 0.4011, 0.5727, 0.4123, 0.5141, 0.4829, 0.5096, 0.4695, 0.5096, 0.2235, 0.5141, 0.2368, 0.3836, 0.002819, 0.3885, 0.01715, 0.3885, 0.2402, 0.3836, 0.2259, 0.6895, 0.95, 0.6895, 0.6774, 0.6936, 0.6651, 0.6936, 0.9377, 0.3802, 0.6812, 0.3802, 0.6812, 0.3802, 0.6812, 0.3802, 0.6812, 0.3802, 0.6812, 0.3802, 0.6812, 0.3802, 0.6812, 0.3802, 0.6812, 0.3802, 0.6812, 0.3802, 0.6812, 0.3802, 0.6812, 0.3802, 0.6812, 0.7486, 0.6836, 0.7325, 0.6836, 0.7325, 0.332, 0.7486, 0.332, 0.7486, 0.3498, 0.5634, 0.9372, 0.5634, 0.8728, 0.5698, 0.8728, 0.5698, 0.9372, 0.4454, 0.9426, 0.4454, 0.6449, 0.4491, 0.634, 0.4491, 0.9166, 0.4491, 0.9316, 0.7297, 0.9167, 0.7297, 0.981, 0.7233, 0.981, 0.7233, 0.9167, 0.7016, 0.00282, 0.7177, 0.002819, 0.7177, 0.177, 0.7016, 0.177, 0.7358, 0.2024, 0.7358, 0.138, 0.7405, 0.138, 0.7405, 0.2024, 0.74, 0.002819, 0.74, 0.1228, 0.7358, 0.1324, 0.7358, 0.01236, 0.3696, 0.9259, 0.3696, 0.9902, 0.3651, 0.9902, 0.3651, 0.9259, 0.6827, 0.002819, 0.6988, 0.002819, 0.6988, 0.1844, 0.6827, 0.1844, 0.456, 0.9645, 0.456, 0.8176, 0.4624, 0.8368, 0.4624, 0.9837, 0.5916, 0.9635, 0.5755, 0.9635, 0.5755, 0.922, 0.5916, 0.922, 0.4723, 0.8383, 0.4723, 0.9704, 0.4652, 0.9497, 0.4652, 0.8176, 0.6229, 0.9665, 0.6229, 0.9953, 0.6103, 0.9953, 0.6103, 0.9665, 0.6103, 0.8861, 0.6103, 0.6822, 0.6103, 0.613, 0.6103, 0.589, 0.6229, 0.589, 0.6229, 0.613, 0.7018, 0.6373, 0.7143, 0.6373, 0.7143, 0.9112, 0.7018, 0.9112, 0.4023, 0.2803, 0.4372, 0.3818, 0.4372, 0.5819, 0.4023, 0.4803, 0.3836, 0.2259, 0.3885, 0.2402, 0.3885, 0.4403, 0.3836, 0.426, 0.5689, 0.4011, 0.5141, 0.2368, 0.5141, 0.01619, 0.5689, 0.1805, 0.3885, 0.2402, 0.4023, 0.2803, 0.4023, 0.4803, 0.3885, 0.4403, 0.5727, 0.4123, 0.5689, 0.4011, 0.5689, 0.1805, 0.5727, 0.1916, 0.449, 0.4163, 0.4531, 0.4282, 0.4531, 0.6283, 0.449, 0.6164, 0.5141, 0.2368, 0.5096, 0.2235, 0.5096, 0.002819, 0.5141, 0.01619, 0.4372, 0.3818, 0.449, 0.4163, 0.449, 0.6164, 0.4372, 0.5819])
me_cube.materials.append(mat_concrete)
me_cube.materials.append(mat_window)
me_cube.materials.append(None)
me_cube.use_mirror_vertex_groups = False
me_cube.update()

# ---- objects
ob_cube = bpy.data.objects.new('Cube', me_cube)
ob_camera = bpy.data.objects.new('Camera', cam_camera)

# ---- transforms, parenting, visibility, modifiers, constraints
ob_cube.location = (0.0, 0.0, 4.146)
ob_cube.lock_rotations_4d = False
ob_cube.empty_display_type = 'ARROWS'
ob_cube.lineart.crease_threshold = 0.0
ob_camera.location = (7.359, -6.926, 4.958)
ob_camera.rotation_euler = (1.109, 0.0, 0.8149)
ob_camera.lock_rotations_4d = False
ob_camera.empty_display_type = 'ARROWS'
ob_camera.color = (0.0, 0.0, 0.0, 0.0)
ob_camera.display_type = 'WIRE'
ob_camera.lineart.crease_threshold = 0.0

# ---- collection membership
col_collection.objects.link(ob_cube)
col_collection.objects.link(ob_camera)

# ---- scene / render settings (as saved in the file)
scene.camera = ob_camera
scene.frame_start = 1; scene.frame_end = 250; scene.frame_set(1)
scene.render.engine = 'BLENDER_EEVEE_NEXT'
scene.cycles.sampling_pattern = 'TABULATED_SOBOL'
scene.cycles.use_light_tree = False
scene.view_settings.view_transform = 'Filmic'
bpy.context.view_layer.update()

# ---- added for rendering (the .blend has no usable light): sun
light_auto_sun = bpy.data.lights.new('AutoSun', 'SUN')
light_auto_sun.energy = 3.0
light_auto_sun.angle = 0.0523599
ob_auto_sun = bpy.data.objects.new('AutoSun', light_auto_sun)
scene.collection.objects.link(ob_auto_sun)
ob_auto_sun.rotation_euler = (0.872665, 0.174533, 0.523599)
bpy.context.view_layer.update()
